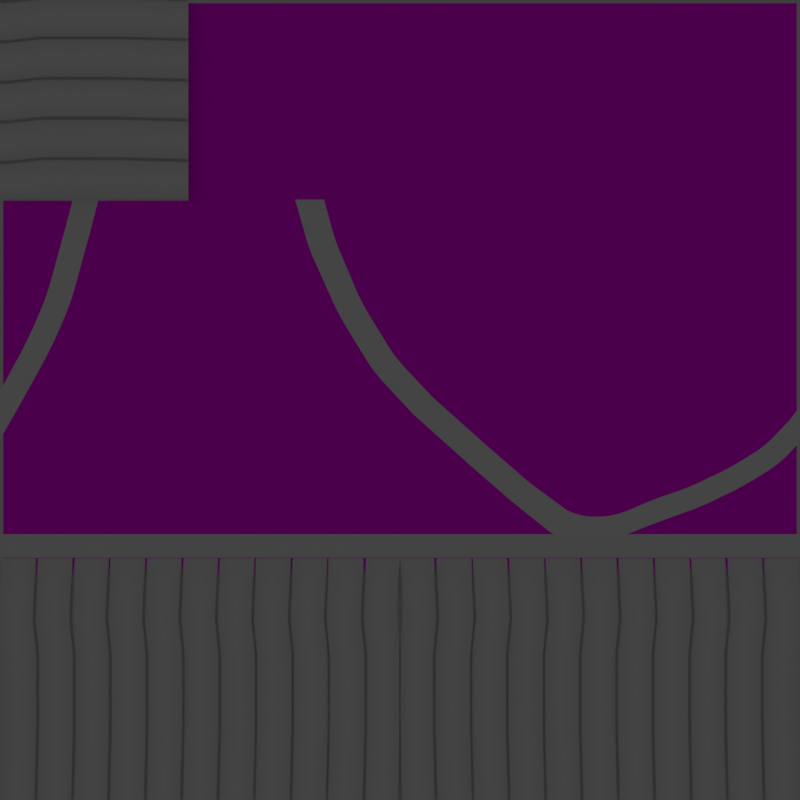 # Source: texture_gen.blend  (saved by Blender 2.79.0; exported with 4.5.12 LTS)
import bpy
from mathutils import Matrix  # noqa: F401  (used for matrix-valued properties, if any)

bpy.ops.wm.read_factory_settings(use_empty=True)
scene = bpy.context.scene
scene.name = 'Scene'

# ---- collections
col_collection_1 = bpy.data.collections.new('Collection 1'); scene.collection.children.link(col_collection_1)

# ---- images (referenced by path relative to the original .blend; pixels are not part of the script)
import os
ASSET_DIR = os.environ.get("B2B_ASSET_DIR", "")  # directory of the original .blend (textures are referenced by path, not embedded)
HERE = os.path.dirname(os.path.abspath(__file__))  # packed textures are extracted next to this script under _unpacked/

def load_image(name, relpath, width, height, colorspace="sRGB"):
    """Load a texture the original file referenced (path relative to the .blend, or extracted next to this script)."""
    p = next((c for c in (os.path.join(HERE, relpath), os.path.join(ASSET_DIR, relpath)) if relpath and os.path.exists(c)), "")
    if p:
        img = bpy.data.images.load(p, check_existing=True)
        img.name = name
    else:  # same state as the original file: an image datablock whose file is absent (Cycles renders it pink)
        img = bpy.data.images.new(name, width, height)
        img.source = "FILE"
        img.filepath = "//" + (relpath or name)
    img.colorspace_settings.name = colorspace
    return img
img_tupi_cloth_1_png = load_image('tupi_cloth_1.png', 'tupi_cloth_1.png', 1024, 1024, 'sRGB')

# ---- materials (node trees are filled in below, after node groups)
mat_material_004 = bpy.data.materials.new('Material.004')
mat_material_004.alpha_threshold = 0.0
mat_material_004.roughness = 0.5
mat_material = bpy.data.materials.new('Material')
mat_material.alpha_threshold = 0.0
mat_material.roughness = 0.5
mat_material.line_color = (0.0, 0.0, 0.0, 1.0)

# ---- material node trees
mat_material_004.use_nodes = True; mat_material_004.node_tree.nodes.clear()
_N = mat_material_004.node_tree.nodes; _L = mat_material_004.node_tree.links
n0 = _N.new('ShaderNodeOutputMaterial'); n0.name = 'Material Output'; n0.location = (300, 300)
n1 = _N.new('ShaderNodeBsdfDiffuse'); n1.name = 'Diffuse BSDF'; n1.location = (10, 300)
n1.inputs[1].default_value = 1.0
n2 = _N.new('ShaderNodeTexImage'); n2.name = 'Image Texture'; n2.location = (-367, 279)
n2.width = 140
n2.image = img_tupi_cloth_1_png
_L.new(n1.outputs[0], n0.inputs[0])
_L.new(n2.outputs[0], n1.inputs[0])
n0.is_active_output = True
mat_material.use_nodes = True; mat_material.node_tree.nodes.clear()
_N = mat_material.node_tree.nodes; _L = mat_material.node_tree.links
n0 = _N.new('ShaderNodeOutputMaterial'); n0.name = 'Material Output'; n0.location = (300, 300)
n1 = _N.new('ShaderNodeBsdfPrincipled'); n1.name = 'Principled BSDF'; n1.location = (10, 300)
n1.width = 150
n1.subsurface_method = 'BURLEY'
n1.inputs[2].default_value = 0.0
n1.inputs[3].default_value = 1.45
n1.inputs[9].default_value = (1.0, 1.0, 1.0)
_L.new(n1.outputs[0], n0.inputs[0])
n0.is_active_output = True

# ---- world
world_world = bpy.data.worlds.new('World'); scene.world = world_world
world_world.color = (0.05088, 0.05088, 0.05088)
world_world.use_sun_shadow = False
world_world.sun_shadow_jitter_overblur = 0.0
world_world.cycles.sampling_method = 'MANUAL'

# ---- cameras
cam_camera_001 = bpy.data.cameras.new('Camera.001')
cam_camera_001.type = 'ORTHO'
cam_camera_001.clip_end = 100.0
cam_camera_001.lens = 35.0
cam_camera_001.sensor_width = 32.0
cam_camera_001.sensor_height = 18.0
cam_camera_001.ortho_scale = 10.0
cam_camera_001.display_size = 2.0
cam_camera_001.dof.focus_distance = 0.0

# ---- lights
light_area = bpy.data.lights.new('Area', 'AREA')
light_area.transmission_factor = 0.0
light_area.energy = 104.1
light_area.shadow_buffer_clip_start = 0.5
light_area.shadow_soft_size = 40.43
light_area.shadow_maximum_resolution = 0.006
light_area.use_absolute_resolution = True
light_area.size = 40.43
light_area.size_y = 0.1

# ---- meshes
me_plane_010 = bpy.data.meshes.new('Plane.010')
me_plane_010.from_pydata([(-4.961, -4.961, 0.0), (4.961, -4.961, 0.0), (-4.961, 4.961, 0.0), (4.961, 4.961, 0.0)], [], [(0, 1, 3, 2)])
_uv = me_plane_010.uv_layers.new(name='UVMap')
_uv.uv.foreach_set('vector', [0.0001, 9.998e-05, 0.9999, 9.998e-05, 0.9999, 0.9999, 9.998e-05, 0.9999])
me_plane_010.materials.append(mat_material_004)
me_plane_010.use_remesh_preserve_volume = False
me_plane_010.use_remesh_preserve_attributes = False
me_plane_010.use_mirror_vertex_groups = False
me_plane_010.update()
me_plane_009 = bpy.data.meshes.new('Plane.009')
me_plane_009.from_pydata([(-3.861, 2.485, 7.019e-10), (-3.559, 2.415, 7.019e-10), (-5.023, -0.4611, -7.275e-09), (-4.829, -0.7021, -7.275e-09), (-4.301, 0.9406, -2.743e-09), (-4.176, 1.294, -1.577e-09), (-4.275, 1.003, -2.503e-09), (-4.247, 1.077, -2.24e-09), (-4.22, 1.155, -1.982e-09), (-4.195, 1.23, -1.754e-09), (-3.878, 1.213, -1.577e-09), (-4.003, 0.859, -2.743e-09), (-3.897, 1.149, -1.754e-09), (-3.921, 1.074, -1.982e-09), (-3.949, 0.9954, -2.24e-09), (-3.977, 0.9214, -2.503e-09), (-4.107, 1.549, -9.29e-10), (-4.034, 1.812, -2.442e-10), (-4.092, 1.601, -7.92e-10), (-4.078, 1.654, -6.551e-10), (-4.063, 1.707, -5.181e-10), (-4.049, 1.76, -3.811e-10), (-3.736, 1.731, -2.542e-10), (-3.809, 1.467, -9.29e-10), (-3.751, 1.678, -3.891e-10), (-3.765, 1.625, -5.241e-10), (-3.78, 1.572, -6.591e-10), (-3.794, 1.52, -7.94e-10), (-4.002, 1.927, 5.957e-11), (-3.928, 2.209, 5.227e-10), (-3.987, 1.983, 1.522e-10), (-3.973, 2.04, 2.448e-10), (-3.958, 2.096, 3.374e-10), (-3.943, 2.153, 4.301e-10), (-3.627, 2.139, 5.227e-10), (-3.701, 1.857, 7.027e-11), (-3.642, 2.083, 4.322e-10), (-3.657, 2.026, 3.417e-10), (-3.671, 1.97, 2.512e-10), (-3.686, 1.913, 1.608e-10), (-4.556, 0.3959, -5.239e-09), (-4.387, 0.7418, -3.552e-09), (-4.524, 0.4572, -4.903e-09), (-4.487, 0.5297, -4.53e-09), (-4.45, 0.6062, -4.157e-09), (-4.416, 0.6793, -3.82e-09), (-4.089, 0.6603, -3.552e-09), (-4.258, 0.3145, -5.047e-09), (-4.117, 0.5978, -3.811e-09), (-4.152, 0.5247, -4.121e-09), (-4.189, 0.4482, -4.451e-09), (-4.226, 0.3757, -4.771e-09), (-4.85, -0.1449, -7.275e-09), (-4.65, 0.2227, -6.226e-09), (-4.81, -0.07135, -7.066e-09), (-4.77, 0.002165, -6.856e-09), (-4.73, 0.07568, -6.646e-09), (-4.69, 0.1492, -6.436e-09), (-4.423, 0.0121, -6.433e-09), (-4.627, -0.3518, -7.275e-09), (-4.464, -0.06068, -6.602e-09), (-4.505, -0.1335, -6.77e-09), (-4.546, -0.2062, -6.939e-09), (-4.586, -0.279, -7.107e-09), (-1.118, 2.328, 1.274e-09), (-0.7585, 2.328, 1.274e-09), (0.3593, -0.3538, 1.483e-09), (0.6051, -0.1485, 1.483e-09), (1.052, -0.9762, 1.483e-09), (1.278, -0.7493, 1.483e-09), (1.59, -1.444, 1.483e-09), (1.808, -1.209, 1.483e-09), (5.226, -0.664, 1.483e-09), (5.049, -0.4435, 1.483e-09), (5.204, -0.2439, 1.483e-09), (-0.01421, 0.04689, 1.483e-09), (-0.217, 0.31, 1.483e-09), (-0.05411, 0.09155, 1.483e-09), (-0.09867, 0.1456, 1.483e-09), (-0.1435, 0.2038, 1.483e-09), (-0.1843, 0.2605, 1.483e-09), (0.04833, 0.4894, 1.483e-09), (0.2519, 0.2268, 1.483e-09), (0.08105, 0.4399, 1.483e-09), (0.1219, 0.3833, 1.483e-09), (0.167, 0.3252, 1.483e-09), (0.2117, 0.2713, 1.483e-09), (-0.4825, 0.7431, 1.483e-09), (-0.6427, 1.047, 1.483e-09), (-0.5136, 0.796, 1.483e-09), (-0.5487, 0.8591, 1.483e-09), (-0.5841, 0.9262, 1.483e-09), (-0.6165, 0.9908, 1.483e-09), (-0.3597, 1.204, 1.483e-09), (-0.2028, 0.8992, 1.483e-09), (-0.3345, 1.148, 1.483e-09), (-0.3031, 1.083, 1.483e-09), (-0.2684, 1.016, 1.483e-09), (-0.2338, 0.9522, 1.483e-09), (-0.8852, 1.587, 1.483e-09), (-0.9773, 1.839, 1.44e-09), (-0.9041, 1.631, 1.481e-09), (-0.9247, 1.683, 1.475e-09), (-0.9451, 1.739, 1.465e-09), (-0.9632, 1.793, 1.453e-09), (-0.6571, 1.954, 1.429e-09), (-0.5696, 1.701, 1.483e-09), (-0.6437, 1.908, 1.446e-09), (-0.6264, 1.854, 1.461e-09), (-0.607, 1.798, 1.473e-09), (-0.5875, 1.745, 1.481e-09), (2.386, -1.918, 1.483e-09), (2.053, -1.815, 1.483e-09), (2.317, -1.913, 1.483e-09), (2.241, -1.899, 1.483e-09), (2.168, -1.876, 1.483e-09), (2.103, -1.847, 1.483e-09), (2.255, -1.538, 1.483e-09), (2.593, -1.636, 1.483e-09), (2.306, -1.568, 1.483e-09), (2.373, -1.595, 1.483e-09), (2.447, -1.617, 1.483e-09), (2.523, -1.631, 1.483e-09), (3.044, -1.848, 1.483e-09), (2.685, -1.918, 1.483e-09), (2.98, -1.869, 1.483e-09), (2.904, -1.889, 1.483e-09), (2.825, -1.905, 1.483e-09), (2.749, -1.915, 1.483e-09), (2.685, -1.636, 1.483e-09), (3.044, -1.558, 1.483e-09), (2.749, -1.632, 1.483e-09), (2.825, -1.621, 1.483e-09), (2.904, -1.604, 1.483e-09), (2.98, -1.582, 1.483e-09), (3.603, -1.633, 1.483e-09), (3.34, -1.731, 1.483e-09), (3.551, -1.652, 1.483e-09), (3.498, -1.672, 1.483e-09), (3.446, -1.692, 1.483e-09), (3.393, -1.712, 1.483e-09), (3.224, -1.479, 1.483e-09), (3.486, -1.378, 1.483e-09), (3.27, -1.46, 1.483e-09), (3.325, -1.438, 1.483e-09), (3.383, -1.415, 1.483e-09), (3.438, -1.394, 1.483e-09), (4.091, -1.442, 1.483e-09), (3.824, -1.554, 1.483e-09), (4.044, -1.464, 1.483e-09), (3.989, -1.488, 1.483e-09), (3.93, -1.513, 1.483e-09), (3.873, -1.536, 1.483e-09), (3.676, -1.312, 1.483e-09), (3.945, -1.202, 1.483e-09), (3.726, -1.294, 1.483e-09), (3.783, -1.272, 1.483e-09), (3.842, -1.247, 1.483e-09), (3.898, -1.223, 1.483e-09), (4.654, -1.146, 1.483e-09), (4.329, -1.326, 1.483e-09), (4.598, -1.18, 1.483e-09), (4.53, -1.219, 1.483e-09), (4.458, -1.259, 1.483e-09), (4.389, -1.296, 1.483e-09), (4.151, -1.104, 1.483e-09), (4.478, -0.925, 1.483e-09), (4.212, -1.074, 1.483e-09), (4.281, -1.038, 1.483e-09), (4.353, -0.998, 1.483e-09), (4.421, -0.9593, 1.483e-09), (5.025, -0.8729, 1.483e-09), (4.812, -1.047, 1.483e-09), (4.99, -0.9074, 1.483e-09), (4.947, -0.9458, 1.483e-09), (4.899, -0.9842, 1.483e-09), (4.853, -1.019, 1.483e-09), (4.636, -0.8261, 1.483e-09), (4.849, -0.6524, 1.483e-09), (4.677, -0.7984, 1.483e-09), (4.723, -0.7637, 1.483e-09), (4.77, -0.7253, 1.483e-09), (4.813, -0.687, 1.483e-09)], [], [(35, 28, 17, 22), (4, 11, 15, 6), (6, 15, 14, 7), (7, 14, 13, 8), (8, 13, 12, 9), (9, 12, 10, 5), (59, 52, 2, 3), (16, 23, 27, 18), (18, 27, 26, 19), (19, 26, 25, 20), (20, 25, 24, 21), (21, 24, 22, 17), (23, 16, 5, 10), (28, 35, 39, 30), (30, 39, 38, 31), (31, 38, 37, 32), (32, 37, 36, 33), (33, 36, 34, 29), (29, 34, 1, 0), (40, 47, 51, 42), (42, 51, 50, 43), (43, 50, 49, 44), (44, 49, 48, 45), (45, 48, 46, 41), (11, 4, 41, 46), (52, 59, 63, 54), (54, 63, 62, 55), (55, 62, 61, 56), (56, 61, 60, 57), (57, 60, 58, 53), (47, 40, 53, 58), (106, 99, 88, 93), (67, 66, 68, 69), (69, 68, 70, 71), (71, 70, 112, 117), (73, 72, 74), (75, 82, 86, 77), (77, 86, 85, 78), (78, 85, 84, 79), (79, 84, 83, 80), (80, 83, 81, 76), (82, 75, 66, 67), (87, 94, 98, 89), (89, 98, 97, 90), (90, 97, 96, 91), (91, 96, 95, 92), (92, 95, 93, 88), (94, 87, 76, 81), (99, 106, 110, 101), (101, 110, 109, 102), (102, 109, 108, 103), (103, 108, 107, 104), (104, 107, 105, 100), (100, 105, 65, 64), (111, 118, 122, 113), (113, 122, 121, 114), (114, 121, 120, 115), (115, 120, 119, 116), (116, 119, 117, 112), (178, 171, 72, 73), (123, 130, 134, 125), (125, 134, 133, 126), (126, 133, 132, 127), (127, 132, 131, 128), (128, 131, 129, 124), (118, 111, 124, 129), (135, 142, 146, 137), (137, 146, 145, 138), (138, 145, 144, 139), (139, 144, 143, 140), (140, 143, 141, 136), (130, 123, 136, 141), (147, 154, 158, 149), (149, 158, 157, 150), (150, 157, 156, 151), (151, 156, 155, 152), (152, 155, 153, 148), (142, 135, 148, 153), (159, 166, 170, 161), (161, 170, 169, 162), (162, 169, 168, 163), (163, 168, 167, 164), (164, 167, 165, 160), (154, 147, 160, 165), (171, 178, 182, 173), (173, 182, 181, 174), (174, 181, 180, 175), (175, 180, 179, 176), (176, 179, 177, 172), (166, 159, 172, 177)])
me_plane_009.polygons.foreach_set('use_smooth', [True] * 90)
me_plane_009.materials.append(mat_material)
me_plane_009.use_remesh_preserve_volume = False
me_plane_009.use_remesh_preserve_attributes = False
me_plane_009.use_mirror_vertex_groups = False
me_plane_009.update()
me_plane_001 = bpy.data.meshes.new('Plane.001')
me_plane_001.from_pydata([(-5.01, 0.1626, -0.004646), (-5.01, -0.1403, -0.004646), (-5.01, -0.06406, 0.0295), (-5.01, 0.09056, 0.01616), (-5.01, -0.03872, 0.03479), (-5.01, -0.007404, 0.03588), (-5.01, 0.0268, 0.03276), (-5.01, 0.06056, 0.02592), (-5.01, -0.4386, -0.004646), (-2.495, 0.1626, -0.004646), (-2.997, 0.1626, -0.004646), (-3.5, 0.1626, -0.004646), (-4.002, 0.1626, -0.004646), (-4.505, 0.1626, -0.004646), (-4.505, -0.1403, -0.004646), (-4.002, -0.1403, -0.004646), (-3.5, -0.1403, -0.004646), (-2.997, -0.1403, -0.004646), (-2.495, -0.1403, -0.004646), (-4.505, -0.06406, 0.0295), (-4.002, -0.06406, 0.0295), (-3.5, -0.06406, 0.0295), (-2.997, -0.06406, 0.0295), (-2.495, -0.06406, 0.0295), (-2.495, -0.03872, 0.03479), (-2.997, -0.03872, 0.03479), (-3.5, -0.03872, 0.03479), (-4.002, -0.03872, 0.03479), (-4.505, -0.03872, 0.03479), (-2.495, -0.007404, 0.03588), (-2.997, -0.007404, 0.03588), (-3.5, -0.007404, 0.03588), (-4.002, -0.007404, 0.03588), (-4.505, -0.007404, 0.03588), (-2.495, 0.0268, 0.03276), (-2.997, 0.0268, 0.03276), (-3.5, 0.0268, 0.03276), (-4.002, 0.0268, 0.03276), (-4.505, 0.0268, 0.03276), (-2.495, 0.06056, 0.02592), (-2.997, 0.06056, 0.02592), (-3.5, 0.06056, 0.02592), (-4.002, 0.06056, 0.02592), (-4.505, 0.06056, 0.02592), (-2.495, 0.09056, 0.01616), (-2.997, 0.09056, 0.01616), (-3.5, 0.09056, 0.01616), (-4.002, 0.09056, 0.01616), (-4.505, 0.09056, 0.01616), (-4.505, -0.4386, -0.004646), (-4.002, -0.4386, -0.004646), (-3.5, -0.4386, -0.004646), (-2.997, -0.4386, -0.004646), (-2.495, -0.4386, -0.004646), (-2.465, 0.1626, -0.004646), (-2.465, -0.1403, -0.004646), (-2.465, -0.06406, 0.0295), (-2.465, -0.03872, 0.03479), (-2.465, -0.007404, 0.03588), (-2.465, 0.0268, 0.03276), (-2.465, 0.06056, 0.02592), (-2.465, 0.09056, 0.01616), (-2.465, -0.4386, 0.163), (-2.524, 0.1626, -0.004646), (-2.968, 0.1626, -0.004646), (-2.968, -0.1403, -0.004646), (-2.524, -0.1403, -0.004646), (-2.968, -0.06406, 0.0295), (-2.524, -0.06406, 0.0295), (-2.524, -0.03872, 0.03479), (-2.968, -0.03872, 0.03479), (-2.524, -0.007404, 0.03588), (-2.968, -0.007404, 0.03588), (-2.524, 0.0268, 0.03276), (-2.968, 0.0268, 0.03276), (-2.524, 0.06056, 0.02592), (-2.968, 0.06056, 0.02592), (-2.524, 0.09056, 0.01616), (-2.968, 0.09056, 0.01616), (-2.968, -0.4386, 0.163), (-2.524, -0.4386, 0.163), (-3.022, 0.1626, -0.004646), (-3.475, 0.1626, -0.004646), (-3.475, -0.1403, -0.004646), (-3.022, -0.1403, -0.004646), (-3.475, -0.06406, 0.0295), (-3.022, -0.06406, 0.0295), (-3.022, -0.03872, 0.03479), (-3.475, -0.03872, 0.03479), (-3.022, -0.007404, 0.03588), (-3.475, -0.007404, 0.03588), (-3.022, 0.0268, 0.03276), (-3.475, 0.0268, 0.03276), (-3.022, 0.06056, 0.02592), (-3.475, 0.06056, 0.02592), (-3.022, 0.09056, 0.01616), (-3.475, 0.09056, 0.01616), (-3.475, -0.4386, 0.163), (-3.022, -0.4386, 0.163), (-3.535, 0.1626, -0.004646), (-3.967, 0.1626, -0.004646), (-3.967, -0.1403, -0.004646), (-3.535, -0.1403, -0.004646), (-3.967, -0.06406, 0.0295), (-3.535, -0.06406, 0.0295), (-3.535, -0.03872, 0.03479), (-3.967, -0.03872, 0.03479), (-3.535, -0.007404, 0.03588), (-3.967, -0.007404, 0.03588), (-3.535, 0.0268, 0.03276), (-3.967, 0.0268, 0.03276), (-3.535, 0.06056, 0.02592), (-3.967, 0.06056, 0.02592), (-3.535, 0.09056, 0.01616), (-3.967, 0.09056, 0.01616), (-3.967, -0.4386, 0.163), (-3.535, -0.4386, 0.163), (-4.03, 0.1626, -0.004646), (-4.477, 0.1626, -0.004646), (-4.477, -0.1403, -0.004646), (-4.03, -0.1403, -0.004646), (-4.477, -0.06406, 0.0295), (-4.03, -0.06406, 0.0295), (-4.03, -0.03872, 0.03479), (-4.477, -0.03872, 0.03479), (-4.03, -0.007404, 0.03588), (-4.477, -0.007404, 0.03588), (-4.03, 0.0268, 0.03276), (-4.477, 0.0268, 0.03276), (-4.03, 0.06056, 0.02592), (-4.477, 0.06056, 0.02592), (-4.03, 0.09056, 0.01616), (-4.477, 0.09056, 0.01616), (-4.477, -0.4386, 0.163), (-4.03, -0.4386, 0.163), (-4.537, 0.1626, -0.004646), (-4.977, 0.1626, -0.004646), (-4.537, -0.03872, 0.03479), (-4.977, -0.03872, 0.03479), (-4.537, -0.007404, 0.03588), (-4.977, -0.007404, 0.03588), (-4.537, 0.0268, 0.03276), (-4.977, 0.0268, 0.03276), (-4.537, 0.06056, 0.02592), (-4.977, 0.06056, 0.02592), (-4.537, 0.09056, 0.01616), (-4.977, 0.09056, 0.01616), (-4.977, -0.1403, -0.004646), (-4.537, -0.1403, -0.004646), (-4.977, -0.06406, 0.0295), (-4.537, -0.06406, 0.0295), (-4.977, -0.4386, 0.163), (-4.537, -0.4386, 0.163), (-5.01, -3.172, -0.004646), (-4.505, -3.172, -0.004646), (-4.002, -3.172, -0.004646), (-3.5, -3.172, -0.004646), (-2.997, -3.172, -0.004646), (-2.495, -3.172, -0.004646), (-2.465, -3.172, 0.163), (-2.968, -3.172, 0.163), (-2.524, -3.172, 0.163), (-3.475, -3.172, 0.163), (-3.022, -3.172, 0.163), (-3.967, -3.172, 0.163), (-3.535, -3.172, 0.163), (-4.477, -3.172, 0.163), (-4.03, -3.172, 0.163), (-4.977, -3.172, 0.163), (-4.537, -3.172, 0.163), (-4.005, -1.35, 0.163), (-4.005, -2.261, 0.163), (-3.977, -2.261, -0.004646), (-3.977, -1.35, -0.004646), (-2.972, -1.35, -0.004646), (-2.972, -2.261, -0.004646), (-2.943, -2.261, 0.163), (-2.943, -1.35, 0.163), (-3.51, -1.35, 0.163), (-3.51, -2.261, 0.163), (-3.475, -2.261, -0.004646), (-3.475, -1.35, -0.004646), (-3.942, -2.261, 0.163), (-3.942, -1.35, 0.163), (-2.499, -2.261, 0.163), (-2.499, -1.35, 0.163), (-2.997, -1.35, 0.163), (-2.997, -2.261, 0.163), (-5.01, -1.35, -0.004646), (-5.01, -2.261, -0.004646), (-4.977, -2.261, 0.163), (-4.977, -1.35, 0.163), (-2.47, -2.261, -0.004646), (-2.47, -1.35, -0.004646), (-4.512, -2.261, 0.163), (-4.512, -1.35, 0.163), (-2.44, -2.261, 0.163), (-2.44, -1.35, 0.163), (-3.45, -2.261, 0.163), (-3.45, -1.35, 0.163), (-4.48, -1.35, -0.004646), (-4.48, -2.261, -0.004646), (-4.452, -2.261, 0.163), (-4.452, -1.35, 0.163), (-4.027, -0.8942, -0.004646), (-2.992, -0.8942, 0.163), (-3.525, -0.8942, -0.004646), (-3.992, -0.8942, 0.163), (-2.549, -0.8942, 0.163), (-4.977, -0.8942, 0.163), (-2.52, -0.8942, -0.004646), (-4.562, -0.8942, 0.163), (-2.49, -0.8942, 0.163), (-3.5, -0.8942, 0.163), (-4.502, -0.8942, 0.163), (-4.055, -0.8942, 0.163), (-3.022, -0.8942, -0.004646), (-3.56, -0.8942, 0.163), (-3.047, -0.8942, 0.163), (-5.01, -0.8942, -0.004646), (-4.53, -0.8942, -0.004646), (-4.017, -2.717, 0.163), (-2.985, -2.717, -0.004646), (-3.522, -2.717, 0.163), (-3.009, -2.717, 0.163), (-5.01, -2.717, -0.004646), (-4.492, -2.717, -0.004646), (-3.99, -2.717, -0.004646), (-2.955, -2.717, 0.163), (-3.487, -2.717, -0.004646), (-3.954, -2.717, 0.163), (-2.512, -2.717, 0.163), (-4.977, -2.717, 0.163), (-2.482, -2.717, -0.004646), (-4.525, -2.717, 0.163), (-2.453, -2.717, 0.163), (-3.462, -2.717, 0.163), (-4.464, -2.717, 0.163)], [], [(149, 2, 1, 147), (147, 1, 8, 151), (55, 18, 53, 62), (65, 17, 52, 79), (83, 16, 51, 97), (101, 15, 50, 115), (119, 14, 49, 133), (145, 48, 13, 135), (131, 47, 12, 117), (113, 46, 11, 99), (95, 45, 10, 81), (77, 44, 9, 63), (143, 43, 48, 145), (129, 42, 47, 131), (111, 41, 46, 113), (93, 40, 45, 95), (75, 39, 44, 77), (141, 38, 43, 143), (127, 37, 42, 129), (109, 36, 41, 111), (91, 35, 40, 93), (73, 34, 39, 75), (139, 33, 38, 141), (125, 32, 37, 127), (107, 31, 36, 109), (89, 30, 35, 91), (71, 29, 34, 73), (137, 28, 33, 139), (123, 27, 32, 125), (105, 26, 31, 107), (87, 25, 30, 89), (69, 24, 29, 71), (150, 19, 28, 137), (122, 20, 27, 123), (104, 21, 26, 105), (86, 22, 25, 87), (68, 23, 24, 69), (56, 23, 18, 55), (67, 22, 17, 65), (85, 21, 16, 83), (103, 20, 15, 101), (121, 19, 14, 119), (23, 56, 57, 24), (24, 57, 58, 29), (29, 58, 59, 34), (34, 59, 60, 39), (39, 60, 61, 44), (44, 61, 54, 9), (23, 68, 66, 18), (68, 67, 65, 66), (22, 67, 70, 25), (67, 68, 69, 70), (25, 70, 72, 30), (70, 69, 71, 72), (30, 72, 74, 35), (72, 71, 73, 74), (35, 74, 76, 40), (74, 73, 75, 76), (40, 76, 78, 45), (76, 75, 77, 78), (45, 78, 64, 10), (78, 77, 63, 64), (18, 66, 80, 53), (66, 65, 79, 80), (22, 86, 84, 17), (86, 85, 83, 84), (21, 85, 88, 26), (85, 86, 87, 88), (26, 88, 90, 31), (88, 87, 89, 90), (31, 90, 92, 36), (90, 89, 91, 92), (36, 92, 94, 41), (92, 91, 93, 94), (41, 94, 96, 46), (94, 93, 95, 96), (46, 96, 82, 11), (96, 95, 81, 82), (17, 84, 98, 52), (84, 83, 97, 98), (21, 104, 102, 16), (104, 103, 101, 102), (20, 103, 106, 27), (103, 104, 105, 106), (27, 106, 108, 32), (106, 105, 107, 108), (32, 108, 110, 37), (108, 107, 109, 110), (37, 110, 112, 42), (110, 109, 111, 112), (42, 112, 114, 47), (112, 111, 113, 114), (47, 114, 100, 12), (114, 113, 99, 100), (16, 102, 116, 51), (102, 101, 115, 116), (20, 122, 120, 15), (122, 121, 119, 120), (19, 121, 124, 28), (121, 122, 123, 124), (28, 124, 126, 33), (124, 123, 125, 126), (33, 126, 128, 38), (126, 125, 127, 128), (38, 128, 130, 43), (128, 127, 129, 130), (43, 130, 132, 48), (130, 129, 131, 132), (48, 132, 118, 13), (132, 131, 117, 118), (15, 120, 134, 50), (120, 119, 133, 134), (2, 149, 138, 4), (149, 150, 137, 138), (4, 138, 140, 5), (138, 137, 139, 140), (5, 140, 142, 6), (140, 139, 141, 142), (6, 142, 144, 7), (142, 141, 143, 144), (7, 144, 146, 3), (144, 143, 145, 146), (3, 146, 136, 0), (146, 145, 135, 136), (14, 148, 152, 49), (148, 147, 151, 152), (19, 150, 148, 14), (150, 149, 147, 148), (227, 221, 167, 155), (228, 222, 157, 160), (229, 223, 165, 156), (230, 227, 155, 164), (231, 228, 160, 161), (222, 224, 163, 157), (232, 225, 153, 168), (223, 230, 164, 165), (233, 231, 161, 158), (234, 232, 168, 169), (235, 233, 158, 159), (236, 229, 156, 162), (237, 226, 154, 166), (224, 236, 162, 163), (221, 237, 166, 167), (226, 234, 169, 154), (220, 211, 195, 200), (200, 195, 194, 201), (215, 214, 203, 170), (170, 203, 202, 171), (218, 213, 199, 186), (186, 199, 198, 187), (214, 220, 200, 203), (203, 200, 201, 202), (213, 206, 181, 199), (199, 181, 180, 198), (212, 210, 193, 197), (197, 193, 192, 196), (211, 209, 191, 195), (195, 191, 190, 194), (210, 208, 185, 193), (193, 185, 184, 192), (217, 207, 183, 178), (178, 183, 182, 179), (209, 219, 188, 191), (191, 188, 189, 190), (216, 218, 186, 174), (174, 186, 187, 175), (208, 205, 177, 185), (185, 177, 176, 184), (207, 204, 173, 183), (183, 173, 172, 182), (206, 217, 178, 181), (181, 178, 179, 180), (205, 216, 174, 177), (177, 174, 175, 176), (204, 215, 170, 173), (173, 170, 171, 172), (50, 134, 215, 204), (79, 52, 216, 205), (51, 116, 217, 206), (115, 50, 204, 207), (80, 79, 205, 208), (52, 98, 218, 216), (151, 8, 219, 209), (116, 115, 207, 217), (53, 80, 208, 210), (152, 151, 209, 211), (62, 53, 210, 212), (97, 51, 206, 213), (133, 49, 220, 214), (98, 97, 213, 218), (134, 133, 214, 215), (49, 152, 211, 220), (201, 194, 234, 226), (171, 202, 237, 221), (187, 198, 236, 224), (202, 201, 226, 237), (198, 180, 229, 236), (196, 192, 233, 235), (194, 190, 232, 234), (192, 184, 231, 233), (179, 182, 230, 223), (190, 189, 225, 232), (175, 187, 224, 222), (184, 176, 228, 231), (182, 172, 227, 230), (180, 179, 223, 229), (176, 175, 222, 228), (172, 171, 221, 227)])
me_plane_001.polygons.foreach_set('use_smooth', [True] * 208)
me_plane_001.materials.append(mat_material)
me_plane_001.use_remesh_preserve_volume = False
me_plane_001.use_remesh_preserve_attributes = False
me_plane_001.use_mirror_vertex_groups = False
me_plane_001.update()
me_plane = bpy.data.meshes.new('Plane')
me_plane.from_pydata([(-5.005, 0.1626, -0.004646), (0.0, 0.1626, -0.004646), (-5.005, -0.1403, -0.004646), (0.0, -0.1403, -0.004646), (-5.005, -0.06406, 0.0295), (-5.005, 0.09056, 0.01616), (-5.005, -0.03872, 0.03479), (-5.005, -0.007404, 0.03588), (-5.005, 0.0268, 0.03276), (-5.005, 0.06056, 0.02592), (0.0, 0.09056, 0.01616), (0.0, -0.06406, 0.0295), (0.0, 0.06056, 0.02592), (0.0, 0.0268, 0.03276), (0.0, -0.007404, 0.03588), (0.0, -0.03872, 0.03479), (-5.005, -0.4386, -0.004646), (0.0, -0.4386, -0.004646), (-0.455, 0.1626, -0.004646), (-0.9101, 0.1626, -0.004646), (-1.365, 0.1626, -0.004646), (-1.82, 0.1626, -0.004646), (-2.275, 0.1626, -0.004646), (-2.73, 0.1626, -0.004646), (-3.185, 0.1626, -0.004646), (-3.64, 0.1626, -0.004646), (-4.095, 0.1626, -0.004646), (-4.55, 0.1626, -0.004646), (-4.55, -0.1403, -0.004646), (-4.095, -0.1403, -0.004646), (-3.64, -0.1403, -0.004646), (-3.185, -0.1403, -0.004646), (-2.73, -0.1403, -0.004646), (-2.275, -0.1403, -0.004646), (-1.82, -0.1403, -0.004646), (-1.365, -0.1403, -0.004646), (-0.9101, -0.1403, -0.004646), (-0.455, -0.1403, -0.004646), (-4.55, -0.06406, 0.0295), (-4.095, -0.06406, 0.0295), (-3.64, -0.06406, 0.0295), (-3.185, -0.06406, 0.0295), (-2.73, -0.06406, 0.0295), (-2.275, -0.06406, 0.0295), (-1.82, -0.06406, 0.0295), (-1.365, -0.06406, 0.0295), (-0.9101, -0.06406, 0.0295), (-0.455, -0.06406, 0.0295), (-0.455, -0.03872, 0.03479), (-0.9101, -0.03872, 0.03479), (-1.365, -0.03872, 0.03479), (-1.82, -0.03872, 0.03479), (-2.275, -0.03872, 0.03479), (-2.73, -0.03872, 0.03479), (-3.185, -0.03872, 0.03479), (-3.64, -0.03872, 0.03479), (-4.095, -0.03872, 0.03479), (-4.55, -0.03872, 0.03479), (-0.455, -0.007404, 0.03588), (-0.9101, -0.007404, 0.03588), (-1.365, -0.007404, 0.03588), (-1.82, -0.007404, 0.03588), (-2.275, -0.007404, 0.03588), (-2.73, -0.007404, 0.03588), (-3.185, -0.007404, 0.03588), (-3.64, -0.007404, 0.03588), (-4.095, -0.007404, 0.03588), (-4.55, -0.007404, 0.03588), (-0.455, 0.0268, 0.03276), (-0.9101, 0.0268, 0.03276), (-1.365, 0.0268, 0.03276), (-1.82, 0.0268, 0.03276), (-2.275, 0.0268, 0.03276), (-2.73, 0.0268, 0.03276), (-3.185, 0.0268, 0.03276), (-3.64, 0.0268, 0.03276), (-4.095, 0.0268, 0.03276), (-4.55, 0.0268, 0.03276), (-0.455, 0.06056, 0.02592), (-0.9101, 0.06056, 0.02592), (-1.365, 0.06056, 0.02592), (-1.82, 0.06056, 0.02592), (-2.275, 0.06056, 0.02592), (-2.73, 0.06056, 0.02592), (-3.185, 0.06056, 0.02592), (-3.64, 0.06056, 0.02592), (-4.095, 0.06056, 0.02592), (-4.55, 0.06056, 0.02592), (-0.455, 0.09056, 0.01616), (-0.9101, 0.09056, 0.01616), (-1.365, 0.09056, 0.01616), (-1.82, 0.09056, 0.01616), (-2.275, 0.09056, 0.01616), (-2.73, 0.09056, 0.01616), (-3.185, 0.09056, 0.01616), (-3.64, 0.09056, 0.01616), (-4.095, 0.09056, 0.01616), (-4.55, 0.09056, 0.01616), (-4.55, -0.4386, -0.004646), (-4.095, -0.4386, -0.004646), (-3.64, -0.4386, -0.004646), (-3.185, -0.4386, -0.004646), (-2.73, -0.4386, -0.004646), (-2.275, -0.4386, -0.004646), (-1.82, -0.4386, -0.004646), (-1.365, -0.4386, -0.004646), (-0.9101, -0.4386, -0.004646), (-0.455, -0.4386, -0.004646), (-1.386, 0.1626, -0.004646), (-1.799, 0.1626, -0.004646), (-1.799, -0.1403, -0.004646), (-1.386, -0.1403, -0.004646), (-1.799, -0.06406, 0.0295), (-1.386, -0.06406, 0.0295), (-1.386, -0.03872, 0.03479), (-1.799, -0.03872, 0.03479), (-1.386, -0.007404, 0.03588), (-1.799, -0.007404, 0.03588), (-1.386, 0.0268, 0.03276), (-1.799, 0.0268, 0.03276), (-1.386, 0.06056, 0.02592), (-1.799, 0.06056, 0.02592), (-1.386, 0.09056, 0.01616), (-1.799, 0.09056, 0.01616), (-1.799, -0.4386, 0.163), (-1.386, -0.4386, 0.163), (-0.9362, 0.1626, -0.004646), (-1.339, 0.1626, -0.004646), (-1.339, -0.1403, -0.004646), (-0.9362, -0.1403, -0.004646), (-1.339, -0.06406, 0.0295), (-0.9362, -0.06406, 0.0295), (-0.9362, -0.03872, 0.03479), (-1.339, -0.03872, 0.03479), (-0.9362, -0.007404, 0.03588), (-1.339, -0.007404, 0.03588), (-0.9362, 0.0268, 0.03276), (-1.339, 0.0268, 0.03276), (-0.9362, 0.06056, 0.02592), (-1.339, 0.06056, 0.02592), (-0.9362, 0.09056, 0.01616), (-1.339, 0.09056, 0.01616), (-1.339, -0.4386, 0.163), (-0.9362, -0.4386, 0.163), (-0.4731, 0.1626, -0.004646), (-0.892, 0.1626, -0.004646), (-0.892, -0.1403, -0.004646), (-0.4731, -0.1403, -0.004646), (-0.892, -0.06406, 0.0295), (-0.4731, -0.06406, 0.0295), (-0.4731, -0.03872, 0.03479), (-0.892, -0.03872, 0.03479), (-0.4731, -0.007404, 0.03588), (-0.892, -0.007404, 0.03588), (-0.4731, 0.0268, 0.03276), (-0.892, 0.0268, 0.03276), (-0.4731, 0.06056, 0.02592), (-0.892, 0.06056, 0.02592), (-0.4731, 0.09056, 0.01616), (-0.892, 0.09056, 0.01616), (-0.892, -0.4386, 0.163), (-0.4731, -0.4386, 0.163), (-0.4235, -0.1403, -0.004646), (-0.03157, -0.1403, -0.004646), (-0.4235, -0.06406, 0.0295), (-0.03157, -0.06406, 0.0295), (-0.4235, -0.4386, 0.163), (-0.03157, -0.4386, 0.163), (-0.03157, 0.1626, -0.004646), (-0.4235, 0.1626, -0.004646), (-0.03157, -0.03872, 0.03479), (-0.4235, -0.03872, 0.03479), (-0.03157, -0.007404, 0.03588), (-0.4235, -0.007404, 0.03588), (-0.03157, 0.0268, 0.03276), (-0.4235, 0.0268, 0.03276), (-0.03157, 0.06056, 0.02592), (-0.4235, 0.06056, 0.02592), (-0.03157, 0.09056, 0.01616), (-0.4235, 0.09056, 0.01616), (-1.847, 0.1626, -0.004646), (-2.249, 0.1626, -0.004646), (-2.249, -0.1403, -0.004646), (-1.847, -0.1403, -0.004646), (-2.249, -0.06406, 0.0295), (-1.847, -0.06406, 0.0295), (-1.847, -0.03872, 0.03479), (-2.249, -0.03872, 0.03479), (-1.847, -0.007404, 0.03588), (-2.249, -0.007404, 0.03588), (-1.847, 0.0268, 0.03276), (-2.249, 0.0268, 0.03276), (-1.847, 0.06056, 0.02592), (-2.249, 0.06056, 0.02592), (-1.847, 0.09056, 0.01616), (-2.249, 0.09056, 0.01616), (-2.249, -0.4386, 0.163), (-1.847, -0.4386, 0.163), (-2.302, 0.1626, -0.004646), (-2.704, 0.1626, -0.004646), (-2.704, -0.1403, -0.004646), (-2.302, -0.1403, -0.004646), (-2.704, -0.06406, 0.0295), (-2.302, -0.06406, 0.0295), (-2.302, -0.03872, 0.03479), (-2.704, -0.03872, 0.03479), (-2.302, -0.007404, 0.03588), (-2.704, -0.007404, 0.03588), (-2.302, 0.0268, 0.03276), (-2.704, 0.0268, 0.03276), (-2.302, 0.06056, 0.02592), (-2.704, 0.06056, 0.02592), (-2.302, 0.09056, 0.01616), (-2.704, 0.09056, 0.01616), (-2.704, -0.4386, 0.163), (-2.302, -0.4386, 0.163), (-2.757, 0.1626, -0.004646), (-3.158, 0.1626, -0.004646), (-3.158, -0.1403, -0.004646), (-2.757, -0.1403, -0.004646), (-3.158, -0.06406, 0.0295), (-2.757, -0.06406, 0.0295), (-2.757, -0.03872, 0.03479), (-3.158, -0.03872, 0.03479), (-2.757, -0.007404, 0.03588), (-3.158, -0.007404, 0.03588), (-2.757, 0.0268, 0.03276), (-3.158, 0.0268, 0.03276), (-2.757, 0.06056, 0.02592), (-3.158, 0.06056, 0.02592), (-2.757, 0.09056, 0.01616), (-3.158, 0.09056, 0.01616), (-3.158, -0.4386, 0.163), (-2.757, -0.4386, 0.163), (-3.208, 0.1626, -0.004646), (-3.618, 0.1626, -0.004646), (-3.618, -0.1403, -0.004646), (-3.208, -0.1403, -0.004646), (-3.618, -0.06406, 0.0295), (-3.208, -0.06406, 0.0295), (-3.208, -0.03872, 0.03479), (-3.618, -0.03872, 0.03479), (-3.208, -0.007404, 0.03588), (-3.618, -0.007404, 0.03588), (-3.208, 0.0268, 0.03276), (-3.618, 0.0268, 0.03276), (-3.208, 0.06056, 0.02592), (-3.618, 0.06056, 0.02592), (-3.208, 0.09056, 0.01616), (-3.618, 0.09056, 0.01616), (-3.618, -0.4386, 0.163), (-3.208, -0.4386, 0.163), (-3.672, 0.1626, -0.004646), (-4.063, 0.1626, -0.004646), (-4.063, -0.1403, -0.004646), (-3.672, -0.1403, -0.004646), (-4.063, -0.06406, 0.0295), (-3.672, -0.06406, 0.0295), (-3.672, -0.03872, 0.03479), (-4.063, -0.03872, 0.03479), (-3.672, -0.007404, 0.03588), (-4.063, -0.007404, 0.03588), (-3.672, 0.0268, 0.03276), (-4.063, 0.0268, 0.03276), (-3.672, 0.06056, 0.02592), (-4.063, 0.06056, 0.02592), (-3.672, 0.09056, 0.01616), (-4.063, 0.09056, 0.01616), (-4.063, -0.4386, 0.163), (-3.672, -0.4386, 0.163), (-4.12, 0.1626, -0.004646), (-4.525, 0.1626, -0.004646), (-4.525, -0.1403, -0.004646), (-4.12, -0.1403, -0.004646), (-4.525, -0.06406, 0.0295), (-4.12, -0.06406, 0.0295), (-4.12, -0.03872, 0.03479), (-4.525, -0.03872, 0.03479), (-4.12, -0.007404, 0.03588), (-4.525, -0.007404, 0.03588), (-4.12, 0.0268, 0.03276), (-4.525, 0.0268, 0.03276), (-4.12, 0.06056, 0.02592), (-4.525, 0.06056, 0.02592), (-4.12, 0.09056, 0.01616), (-4.525, 0.09056, 0.01616), (-4.525, -0.4386, 0.163), (-4.12, -0.4386, 0.163), (-4.58, 0.1626, -0.004646), (-4.976, 0.1626, -0.004646), (-4.58, -0.03872, 0.03479), (-4.976, -0.03872, 0.03479), (-4.58, -0.007404, 0.03588), (-4.976, -0.007404, 0.03588), (-4.58, 0.0268, 0.03276), (-4.976, 0.0268, 0.03276), (-4.58, 0.06056, 0.02592), (-4.976, 0.06056, 0.02592), (-4.58, 0.09056, 0.01616), (-4.976, 0.09056, 0.01616), (-4.976, -0.1403, -0.004646), (-4.58, -0.1403, -0.004646), (-4.976, -0.06406, 0.0295), (-4.58, -0.06406, 0.0295), (-4.976, -0.4386, 0.163), (-4.58, -0.4386, 0.163), (-5.005, -3.172, -0.004646), (0.0, -3.172, -0.004646), (-4.55, -3.172, -0.004646), (-4.095, -3.172, -0.004646), (-3.64, -3.172, -0.004646), (-3.185, -3.172, -0.004646), (-2.73, -3.172, -0.004646), (-2.275, -3.172, -0.004646), (-1.82, -3.172, -0.004646), (-1.365, -3.172, -0.004646), (-0.9101, -3.172, -0.004646), (-0.455, -3.172, -0.004646), (-1.799, -3.172, 0.163), (-1.386, -3.172, 0.163), (-1.339, -3.172, 0.163), (-0.9362, -3.172, 0.163), (-0.892, -3.172, 0.163), (-0.4731, -3.172, 0.163), (-0.4235, -3.172, 0.163), (-0.03157, -3.172, 0.163), (-2.249, -3.172, 0.163), (-1.847, -3.172, 0.163), (-2.704, -3.172, 0.163), (-2.302, -3.172, 0.163), (-3.158, -3.172, 0.163), (-2.757, -3.172, 0.163), (-3.618, -3.172, 0.163), (-3.208, -3.172, 0.163), (-4.063, -3.172, 0.163), (-3.672, -3.172, 0.163), (-4.525, -3.172, 0.163), (-4.12, -3.172, 0.163), (-4.976, -3.172, 0.163), (-4.58, -3.172, 0.163), (-2.253, -1.35, -0.004646), (-2.253, -2.261, -0.004646), (-2.226, -2.261, 0.163), (-2.226, -1.35, 0.163), (-0.8694, -1.35, 0.163), (-0.8694, -2.261, 0.163), (-0.4505, -2.261, 0.163), (-0.4505, -1.35, 0.163), (-4.098, -1.35, 0.163), (-4.098, -2.261, 0.163), (-4.073, -2.261, -0.004646), (-4.073, -1.35, -0.004646), (-3.163, -1.35, -0.004646), (-3.163, -2.261, -0.004646), (-3.136, -2.261, 0.163), (-3.136, -1.35, 0.163), (-1.824, -2.261, 0.163), (-1.824, -1.35, 0.163), (-3.65, -1.35, 0.163), (-3.65, -2.261, 0.163), (-3.618, -2.261, -0.004646), (-3.618, -1.35, -0.004646), (-4.041, -2.261, 0.163), (-4.041, -1.35, 0.163), (-2.734, -2.261, 0.163), (-2.734, -1.35, 0.163), (-3.185, -1.35, 0.163), (-3.185, -2.261, 0.163), (-5.005, -1.35, -0.004646), (-5.005, -2.261, -0.004646), (-4.976, -2.261, 0.163), (-4.976, -1.35, 0.163), (-2.708, -2.261, -0.004646), (-2.708, -1.35, -0.004646), (-4.557, -2.261, 0.163), (-4.557, -1.35, 0.163), (-2.279, -1.35, 0.163), (-2.279, -2.261, 0.163), (-1.343, -1.35, -0.004646), (-1.343, -2.261, -0.004646), (-1.316, -2.261, 0.163), (-1.316, -1.35, 0.163), (-1.798, -2.261, -0.004646), (-1.798, -1.35, -0.004646), (-0.9136, -2.261, 0.163), (-0.9136, -1.35, 0.163), (-1.363, -1.35, 0.163), (-1.363, -2.261, 0.163), (-2.681, -2.261, 0.163), (-2.681, -1.35, 0.163), (-0.8875, -2.261, -0.004646), (-0.8875, -1.35, -0.004646), (-0.4324, -1.35, -0.004646), (-0.4324, -2.261, -0.004646), (-0.4009, -2.261, 0.163), (-0.4009, -1.35, 0.163), (-3.595, -2.261, 0.163), (-3.595, -1.35, 0.163), (-0.008979, -2.261, 0.163), (-0.008979, -1.35, 0.163), (-4.528, -1.35, -0.004646), (-4.528, -2.261, -0.004646), (-4.503, -2.261, 0.163), (-4.503, -1.35, 0.163), (0.0, -2.261, -0.004646), (0.0, -1.35, -0.004646), (-1.777, -2.261, 0.163), (-1.777, -1.35, 0.163), (-2.271, -0.8942, 0.163), (-0.4957, -0.8942, 0.163), (-4.118, -0.8942, -0.004646), (-3.181, -0.8942, 0.163), (-1.869, -0.8942, 0.163), (-3.663, -0.8942, -0.004646), (-4.086, -0.8942, 0.163), (-2.78, -0.8942, 0.163), (-5.01, -0.8942, 0.163), (-2.753, -0.8942, -0.004646), (-4.602, -0.8942, 0.163), (-1.362, -0.8942, 0.163), (-1.843, -0.8942, -0.004646), (-0.9588, -0.8942, 0.163), (-2.726, -0.8942, 0.163), (-0.9327, -0.8942, -0.004646), (-0.4461, -0.8942, 0.163), (-3.64, -0.8942, 0.163), (-0.05417, -0.8942, 0.163), (-4.548, -0.8942, 0.163), (0.0, -0.8942, -0.004646), (-1.822, -0.8942, 0.163), (-2.298, -0.8942, -0.004646), (-0.9146, -0.8942, 0.163), (-4.143, -0.8942, 0.163), (-3.208, -0.8942, -0.004646), (-3.695, -0.8942, 0.163), (-3.23, -0.8942, 0.163), (-5.039, -0.8942, -0.004646), (-2.324, -0.8942, 0.163), (-1.388, -0.8942, -0.004646), (-1.408, -0.8942, 0.163), (-0.4776, -0.8942, -0.004646), (-4.573, -0.8942, -0.004646), (-2.264, -2.717, -0.004646), (-0.8807, -2.717, 0.163), (-4.109, -2.717, 0.163), (-3.174, -2.717, -0.004646), (-3.661, -2.717, 0.163), (-3.196, -2.717, 0.163), (-5.005, -2.717, -0.004646), (-2.29, -2.717, 0.163), (-1.354, -2.717, -0.004646), (-1.375, -2.717, 0.163), (-0.4437, -2.717, -0.004646), (-4.539, -2.717, -0.004646), (-2.237, -2.717, 0.163), (-0.4618, -2.717, 0.163), (-4.084, -2.717, -0.004646), (-3.147, -2.717, 0.163), (-1.835, -2.717, 0.163), (-3.629, -2.717, -0.004646), (-4.052, -2.717, 0.163), (-2.746, -2.717, 0.163), (-4.976, -2.717, 0.163), (-2.719, -2.717, -0.004646), (-4.568, -2.717, 0.163), (-1.328, -2.717, 0.163), (-1.809, -2.717, -0.004646), (-0.9249, -2.717, 0.163), (-2.692, -2.717, 0.163), (-0.8988, -2.717, -0.004646), (-0.4122, -2.717, 0.163), (-3.607, -2.717, 0.163), (-0.02028, -2.717, 0.163), (-4.514, -2.717, 0.163), (0.0, -2.717, -0.004646), (-1.788, -2.717, 0.163)], [], [(302, 4, 2, 300), (165, 11, 15, 170), (170, 15, 14, 172), (172, 14, 13, 174), (174, 13, 12, 176), (176, 12, 10, 178), (178, 10, 1, 168), (300, 2, 16, 304), (162, 37, 107, 166), (146, 36, 106, 160), (128, 35, 105, 142), (110, 34, 104, 124), (182, 33, 103, 196), (200, 32, 102, 214), (218, 31, 101, 232), (236, 30, 100, 250), (254, 29, 99, 268), (272, 28, 98, 286), (298, 97, 27, 288), (284, 96, 26, 270), (266, 95, 25, 252), (248, 94, 24, 234), (230, 93, 23, 216), (212, 92, 22, 198), (194, 91, 21, 180), (122, 90, 20, 108), (140, 89, 19, 126), (158, 88, 18, 144), (296, 87, 97, 298), (282, 86, 96, 284), (264, 85, 95, 266), (246, 84, 94, 248), (228, 83, 93, 230), (210, 82, 92, 212), (192, 81, 91, 194), (120, 80, 90, 122), (138, 79, 89, 140), (156, 78, 88, 158), (294, 77, 87, 296), (280, 76, 86, 282), (262, 75, 85, 264), (244, 74, 84, 246), (226, 73, 83, 228), (208, 72, 82, 210), (190, 71, 81, 192), (118, 70, 80, 120), (136, 69, 79, 138), (154, 68, 78, 156), (292, 67, 77, 294), (278, 66, 76, 280), (260, 65, 75, 262), (242, 64, 74, 244), (224, 63, 73, 226), (206, 62, 72, 208), (188, 61, 71, 190), (116, 60, 70, 118), (134, 59, 69, 136), (152, 58, 68, 154), (290, 57, 67, 292), (276, 56, 66, 278), (258, 55, 65, 260), (240, 54, 64, 242), (222, 53, 63, 224), (204, 52, 62, 206), (186, 51, 61, 188), (114, 50, 60, 116), (132, 49, 59, 134), (150, 48, 58, 152), (303, 38, 57, 290), (275, 39, 56, 276), (257, 40, 55, 258), (239, 41, 54, 240), (221, 42, 53, 222), (203, 43, 52, 204), (185, 44, 51, 186), (113, 45, 50, 114), (131, 46, 49, 132), (149, 47, 48, 150), (164, 47, 37, 162), (148, 46, 36, 146), (130, 45, 35, 128), (112, 44, 34, 110), (184, 43, 33, 182), (202, 42, 32, 200), (220, 41, 31, 218), (238, 40, 30, 236), (256, 39, 29, 254), (274, 38, 28, 272), (45, 113, 111, 35), (113, 112, 110, 111), (44, 112, 115, 51), (112, 113, 114, 115), (51, 115, 117, 61), (115, 114, 116, 117), (61, 117, 119, 71), (117, 116, 118, 119), (71, 119, 121, 81), (119, 118, 120, 121), (81, 121, 123, 91), (121, 120, 122, 123), (91, 123, 109, 21), (123, 122, 108, 109), (35, 111, 125, 105), (111, 110, 124, 125), (46, 131, 129, 36), (131, 130, 128, 129), (45, 130, 133, 50), (130, 131, 132, 133), (50, 133, 135, 60), (133, 132, 134, 135), (60, 135, 137, 70), (135, 134, 136, 137), (70, 137, 139, 80), (137, 136, 138, 139), (80, 139, 141, 90), (139, 138, 140, 141), (90, 141, 127, 20), (141, 140, 126, 127), (36, 129, 143, 106), (129, 128, 142, 143), (47, 149, 147, 37), (149, 148, 146, 147), (46, 148, 151, 49), (148, 149, 150, 151), (49, 151, 153, 59), (151, 150, 152, 153), (59, 153, 155, 69), (153, 152, 154, 155), (69, 155, 157, 79), (155, 154, 156, 157), (79, 157, 159, 89), (157, 156, 158, 159), (89, 159, 145, 19), (159, 158, 144, 145), (37, 147, 161, 107), (147, 146, 160, 161), (11, 165, 163, 3), (165, 164, 162, 163), (3, 163, 167, 17), (163, 162, 166, 167), (88, 179, 169, 18), (179, 178, 168, 169), (78, 177, 179, 88), (177, 176, 178, 179), (68, 175, 177, 78), (175, 174, 176, 177), (58, 173, 175, 68), (173, 172, 174, 175), (48, 171, 173, 58), (171, 170, 172, 173), (47, 164, 171, 48), (164, 165, 170, 171), (44, 185, 183, 34), (185, 184, 182, 183), (43, 184, 187, 52), (184, 185, 186, 187), (52, 187, 189, 62), (187, 186, 188, 189), (62, 189, 191, 72), (189, 188, 190, 191), (72, 191, 193, 82), (191, 190, 192, 193), (82, 193, 195, 92), (193, 192, 194, 195), (92, 195, 181, 22), (195, 194, 180, 181), (34, 183, 197, 104), (183, 182, 196, 197), (43, 203, 201, 33), (203, 202, 200, 201), (42, 202, 205, 53), (202, 203, 204, 205), (53, 205, 207, 63), (205, 204, 206, 207), (63, 207, 209, 73), (207, 206, 208, 209), (73, 209, 211, 83), (209, 208, 210, 211), (83, 211, 213, 93), (211, 210, 212, 213), (93, 213, 199, 23), (213, 212, 198, 199), (33, 201, 215, 103), (201, 200, 214, 215), (42, 221, 219, 32), (221, 220, 218, 219), (41, 220, 223, 54), (220, 221, 222, 223), (54, 223, 225, 64), (223, 222, 224, 225), (64, 225, 227, 74), (225, 224, 226, 227), (74, 227, 229, 84), (227, 226, 228, 229), (84, 229, 231, 94), (229, 228, 230, 231), (94, 231, 217, 24), (231, 230, 216, 217), (32, 219, 233, 102), (219, 218, 232, 233), (41, 239, 237, 31), (239, 238, 236, 237), (40, 238, 241, 55), (238, 239, 240, 241), (55, 241, 243, 65), (241, 240, 242, 243), (65, 243, 245, 75), (243, 242, 244, 245), (75, 245, 247, 85), (245, 244, 246, 247), (85, 247, 249, 95), (247, 246, 248, 249), (95, 249, 235, 25), (249, 248, 234, 235), (31, 237, 251, 101), (237, 236, 250, 251), (40, 257, 255, 30), (257, 256, 254, 255), (39, 256, 259, 56), (256, 257, 258, 259), (56, 259, 261, 66), (259, 258, 260, 261), (66, 261, 263, 76), (261, 260, 262, 263), (76, 263, 265, 86), (263, 262, 264, 265), (86, 265, 267, 96), (265, 264, 266, 267), (96, 267, 253, 26), (267, 266, 252, 253), (30, 255, 269, 100), (255, 254, 268, 269), (39, 275, 273, 29), (275, 274, 272, 273), (38, 274, 277, 57), (274, 275, 276, 277), (57, 277, 279, 67), (277, 276, 278, 279), (67, 279, 281, 77), (279, 278, 280, 281), (77, 281, 283, 87), (281, 280, 282, 283), (87, 283, 285, 97), (283, 282, 284, 285), (97, 285, 271, 27), (285, 284, 270, 271), (29, 273, 287, 99), (273, 272, 286, 287), (4, 302, 291, 6), (302, 303, 290, 291), (6, 291, 293, 7), (291, 290, 292, 293), (7, 293, 295, 8), (293, 292, 294, 295), (8, 295, 297, 9), (295, 294, 296, 297), (9, 297, 299, 5), (297, 296, 298, 299), (5, 299, 289, 0), (299, 298, 288, 289), (28, 301, 305, 98), (301, 300, 304, 305), (38, 303, 301, 28), (303, 302, 300, 301), (454, 442, 313, 326), (455, 443, 322, 323), (456, 444, 337, 309), (457, 445, 311, 330), (458, 454, 326, 327), (459, 446, 335, 310), (460, 456, 309, 334), (461, 457, 330, 331), (445, 447, 333, 311), (462, 448, 306, 338), (446, 460, 334, 335), (463, 461, 331, 312), (464, 462, 338, 339), (442, 449, 329, 313), (465, 450, 315, 320), (466, 458, 327, 314), (467, 465, 320, 321), (450, 451, 319, 315), (468, 463, 312, 328), (469, 467, 321, 316), (470, 452, 317, 324), (471, 459, 310, 332), (449, 468, 328, 329), (452, 455, 323, 317), (472, 470, 324, 325), (473, 453, 308, 336), (447, 471, 332, 333), (474, 472, 325, 307), (444, 473, 336, 337), (475, 466, 314, 318), (443, 469, 316, 322), (451, 475, 318, 319), (453, 464, 339, 308), (441, 418, 375, 400), (400, 375, 374, 401), (439, 429, 407, 386), (386, 407, 406, 387), (431, 423, 391, 344), (344, 391, 390, 345), (429, 420, 383, 407), (407, 383, 382, 406), (432, 427, 403, 348), (348, 403, 402, 349), (428, 426, 399, 405), (405, 399, 398, 404), (435, 425, 397, 366), (366, 397, 396, 367), (427, 441, 400, 403), (403, 400, 401, 402), (426, 424, 395, 399), (399, 395, 394, 398), (440, 409, 347, 392), (392, 347, 346, 393), (437, 422, 389, 376), (376, 389, 388, 377), (425, 413, 361, 397), (397, 361, 360, 396), (424, 440, 392, 395), (395, 392, 393, 394), (423, 421, 385, 391), (391, 385, 384, 390), (422, 417, 373, 389), (389, 373, 372, 388), (438, 439, 386, 378), (378, 386, 387, 379), (421, 419, 381, 385), (385, 381, 380, 384), (420, 412, 357, 383), (383, 357, 356, 382), (419, 438, 378, 381), (381, 378, 379, 380), (430, 437, 376, 340), (340, 376, 377, 341), (418, 416, 371, 375), (375, 371, 370, 374), (417, 415, 365, 373), (373, 365, 364, 372), (434, 414, 363, 358), (358, 363, 362, 359), (416, 436, 368, 371), (371, 368, 369, 370), (433, 435, 366, 352), (352, 366, 367, 353), (415, 411, 355, 365), (365, 355, 354, 364), (414, 410, 351, 363), (363, 351, 350, 362), (413, 434, 358, 361), (361, 358, 359, 360), (412, 408, 343, 357), (357, 343, 342, 356), (411, 433, 352, 355), (355, 352, 353, 354), (410, 432, 348, 351), (351, 348, 349, 350), (409, 431, 344, 347), (347, 344, 345, 346), (408, 430, 340, 343), (343, 340, 341, 342), (196, 103, 430, 408), (161, 160, 431, 409), (99, 287, 432, 410), (232, 101, 433, 411), (197, 196, 408, 412), (100, 269, 434, 413), (268, 99, 410, 414), (233, 232, 411, 415), (101, 251, 435, 433), (304, 16, 436, 416), (269, 268, 414, 434), (102, 233, 415, 417), (305, 304, 416, 418), (103, 215, 437, 430), (142, 105, 438, 419), (104, 197, 412, 420), (143, 142, 419, 421), (105, 125, 439, 438), (214, 102, 417, 422), (106, 143, 421, 423), (166, 107, 440, 424), (250, 100, 413, 425), (215, 214, 422, 437), (107, 161, 409, 440), (167, 166, 424, 426), (286, 98, 441, 427), (251, 250, 425, 435), (17, 167, 426, 428), (287, 286, 427, 432), (124, 104, 420, 429), (160, 106, 423, 431), (125, 124, 429, 439), (98, 305, 418, 441), (401, 374, 464, 453), (387, 406, 475, 451), (345, 390, 469, 443), (406, 382, 466, 475), (349, 402, 473, 444), (404, 398, 472, 474), (367, 396, 471, 447), (402, 401, 453, 473), (398, 394, 470, 472), (393, 346, 455, 452), (377, 388, 468, 449), (396, 360, 459, 471), (394, 393, 452, 470), (390, 384, 467, 469), (388, 372, 463, 468), (379, 387, 451, 450), (384, 380, 465, 467), (382, 356, 458, 466), (380, 379, 450, 465), (341, 377, 449, 442), (374, 370, 462, 464), (372, 364, 461, 463), (359, 362, 460, 446), (370, 369, 448, 462), (353, 367, 447, 445), (364, 354, 457, 461), (362, 350, 456, 460), (360, 359, 446, 459), (356, 342, 454, 458), (354, 353, 445, 457), (350, 349, 444, 456), (346, 345, 443, 455), (342, 341, 442, 454)])
me_plane.polygons.foreach_set('use_smooth', [True] * 429)
me_plane.materials.append(mat_material)
me_plane.use_remesh_preserve_volume = False
me_plane.use_remesh_preserve_attributes = False
me_plane.use_mirror_vertex_groups = False
me_plane.update()

# ---- objects
ob_plane_002 = bpy.data.objects.new('Plane.002', me_plane_010)
ob_area = bpy.data.objects.new('Area', light_area)
ob_camera = bpy.data.objects.new('Camera', cam_camera_001)
ob_plane_003 = bpy.data.objects.new('Plane.003', me_plane_009)
ob_plane_001 = bpy.data.objects.new('Plane.001', me_plane_001)
ob_plane = bpy.data.objects.new('Plane', me_plane)

# ---- transforms, parenting, visibility, modifiers, constraints
ob_plane_002.location = (0.0, 0.0, -0.002777)
ob_plane_002.lineart.crease_threshold = 0.0
ob_area.location = (0.0, 0.0, 1.336)
ob_area.lineart.crease_threshold = 0.0
ob_camera.location = (0.0, 0.0, 1.367)
ob_camera.lineart.crease_threshold = 0.0
ob_plane_003.location = (-0.1918, 0.1763, -1.274e-09)
ob_plane_003.lineart.crease_threshold = 0.0
ob_plane_001.location = (-5.819, 7.498, -2.415e-08)
ob_plane_001.rotation_euler = (0.0, -0.0, 1.571)
ob_plane_001.lineart.crease_threshold = 0.0
ob_plane.location = (0.0, -1.834, 0.0)
ob_plane.lineart.crease_threshold = 0.0
_m = ob_plane.modifiers.new('Mirror', 'MIRROR')
_m.use_clip = True

# ---- collection membership
col_collection_1.objects.link(ob_plane_002)
col_collection_1.objects.link(ob_area)
col_collection_1.objects.link(ob_camera)
col_collection_1.objects.link(ob_plane_003)
col_collection_1.objects.link(ob_plane_001)
col_collection_1.objects.link(ob_plane)

# ---- scene / render settings (as saved in the file)
scene.camera = ob_camera
scene.frame_start = 1; scene.frame_end = 250; scene.frame_set(1)
scene.render.engine = 'CYCLES'
scene.render.resolution_x = 1024
scene.render.resolution_y = 1024
scene.render.dither_intensity = 0.0
scene.cycles.use_denoising = False
scene.cycles.sampling_pattern = 'TABULATED_SOBOL'
scene.cycles.use_adaptive_sampling = False
scene.cycles.use_light_tree = False
scene.cycles.blur_glossy = 0.0
scene.cycles.sample_clamp_indirect = 0.0
scene.view_settings.view_transform = 'Standard'
bpy.context.view_layer.update()
